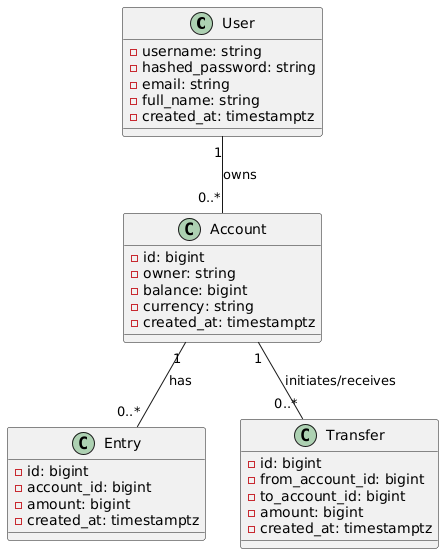

The diagram above was rendered by PlantUML. Its source (embedded in the PNG):
@startuml
class User {
  - username: string
  - hashed_password: string
  - email: string
  - full_name: string
  - created_at: timestamptz
}

class Account {
  - id: bigint
  - owner: string
  - balance: bigint
  - currency: string
  - created_at: timestamptz
}

class Entry {
  - id: bigint
  - account_id: bigint
  - amount: bigint
  - created_at: timestamptz
}

class Transfer {
  - id: bigint
  - from_account_id: bigint
  - to_account_id: bigint
  - amount: bigint
  - created_at: timestamptz
}

User "1" -- "0..*" Account : owns
Account "1" -- "0..*" Entry : has
Account "1" -- "0..*" Transfer : initiates/receives
@enduml